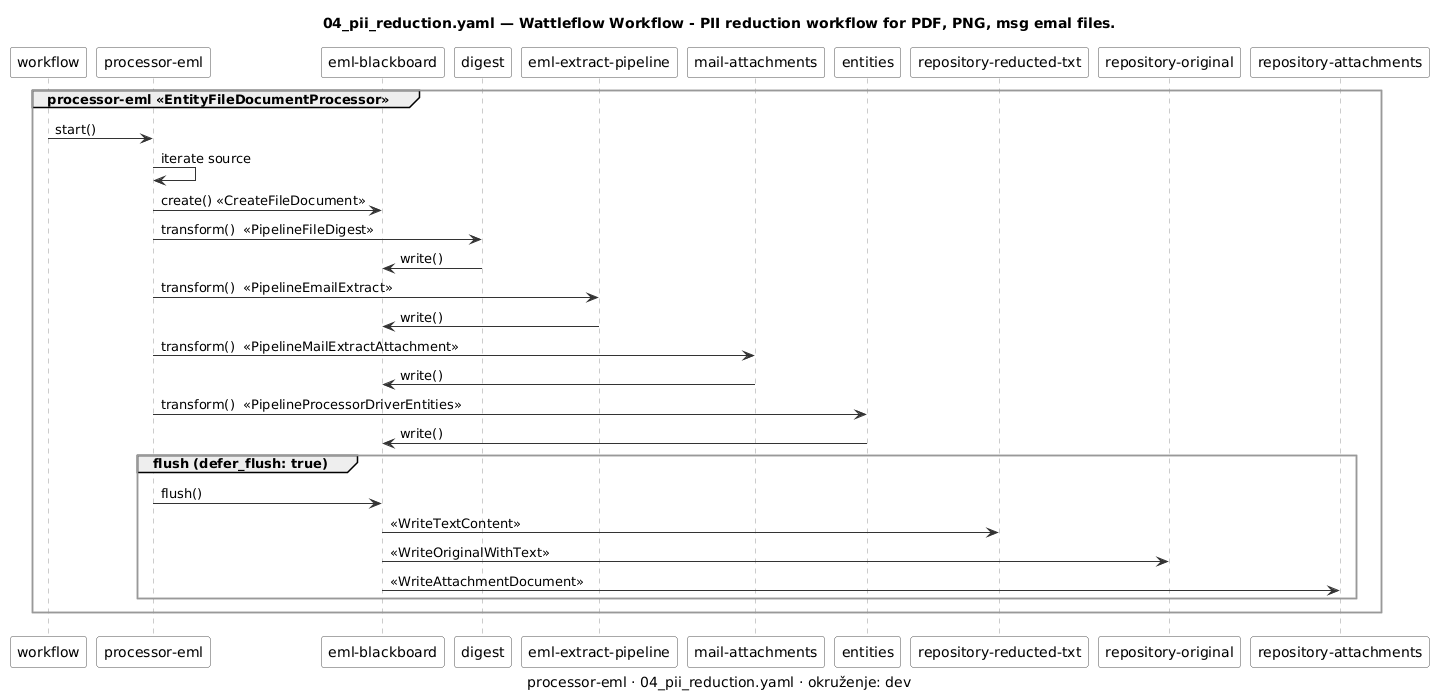

The diagram above was rendered by PlantUML. Its source (embedded in the PNG):
@startuml 04_pii_reduction-sequence-processor-eml
' Generirano iz examples/workflows/04_pii_reduction.yaml alatom tools/workflow_diagram.py — ne uređivati ručno.
' Prikaz, ne izvor istine (D-13): izmjena ide u YAML, pa se dijagram regenerira.

skinparam shadowing false
skinparam componentStyle rectangle
skinparam ArrowColor #333333
skinparam component {
    BackgroundColor #FAFAFA
    BorderColor #555555
}
skinparam package {
    BackgroundColor #FFFFFF
    BorderColor #999999
}

title 04_pii_reduction.yaml — Wattleflow Workflow - PII reduction workflow for PDF, PNG, msg emal files.
caption processor-eml · 04_pii_reduction.yaml · okruženje: dev

skinparam sequence {
    LifeLineBorderColor #999999
    ParticipantBorderColor #555555
    ParticipantBackgroundColor #FAFAFA
}

participant "workflow" as WF
group processor-eml <<EntityFileDocumentProcessor>>
  participant "processor-eml" as PR3
  participant "eml-blackboard" as BB3
  participant "digest" as P3_1
  participant "eml-extract-pipeline" as P3_2
  participant "mail-attachments" as P3_3
  participant "entities" as P3_4
  participant "repository-reducted-txt" as R3_1
  participant "repository-original" as R3_2
  participant "repository-attachments" as R3_3
  WF -> PR3 : start()
  PR3 -> PR3 : iterate source
  PR3 -> BB3 : create() «CreateFileDocument»
  PR3 -> P3_1 : transform()  <<PipelineFileDigest>>
  P3_1 -> BB3 : write()
  PR3 -> P3_2 : transform()  <<PipelineEmailExtract>>
  P3_2 -> BB3 : write()
  PR3 -> P3_3 : transform()  <<PipelineMailExtractAttachment>>
  P3_3 -> BB3 : write()
  PR3 -> P3_4 : transform()  <<PipelineProcessorDriverEntities>>
  P3_4 -> BB3 : write()
  group flush (defer_flush: true)
    PR3 -> BB3 : flush()
    BB3 -> R3_1 : «WriteTextContent»
    BB3 -> R3_2 : «WriteOriginalWithText»
    BB3 -> R3_3 : «WriteAttachmentDocument»
  end
end
@enduml